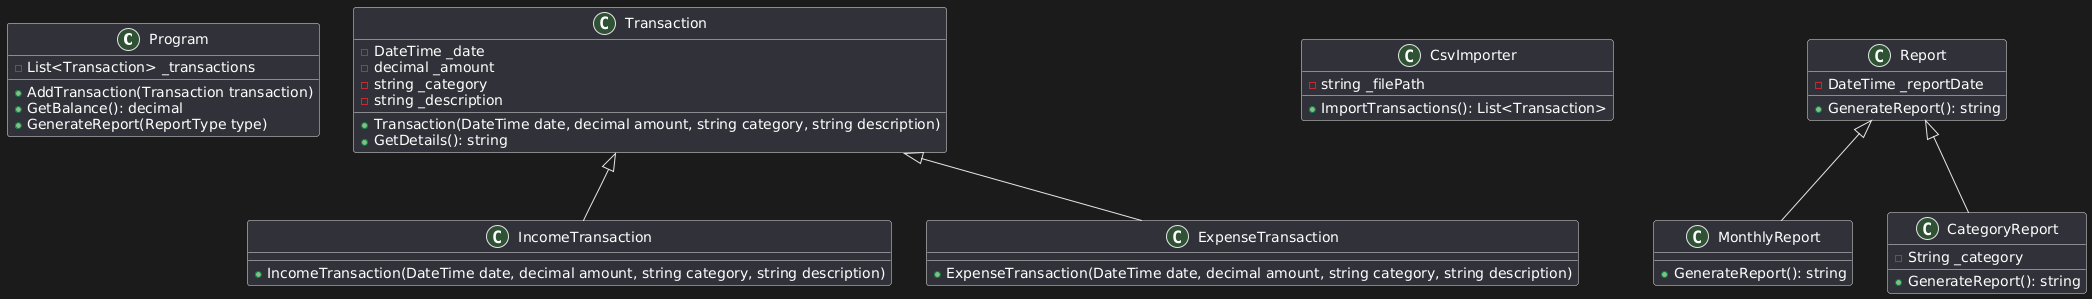

The diagram above was rendered by PlantUML. Its source (embedded in the PNG):
@startuml
class Program {
    - List<Transaction> _transactions
    + AddTransaction(Transaction transaction)
    + GetBalance(): decimal
    + GenerateReport(ReportType type)
}

class Transaction {
- DateTime _date
    - decimal _amount
    - string _category
    - string _description
    + Transaction(DateTime date, decimal amount, string category, string description)
    + GetDetails(): string
}

class IncomeTransaction {
    + IncomeTransaction(DateTime date, decimal amount, string category, string description)
}

class ExpenseTransaction {
    + ExpenseTransaction(DateTime date, decimal amount, string category, string description)
}

Transaction <|-- IncomeTransaction
Transaction <|-- ExpenseTransaction

class CsvImporter {
    - string _filePath
    + ImportTransactions(): List<Transaction>
}

class Report {
    - DateTime _reportDate
    + GenerateReport(): string
}

class MonthlyReport {
    + GenerateReport(): string
}

class CategoryReport {
    - String _category
    + GenerateReport(): string
}

Report <|-- MonthlyReport
Report <|-- CategoryReport
@enduml